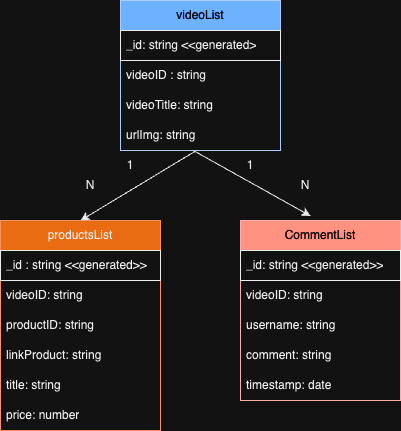

The diagram above was exported from draw.io. Its source (the exported page's mxGraphModel, read from the mxfile embedded in the PNG):
<mxGraphModel dx="414" dy="711" grid="1" gridSize="10" guides="1" tooltips="1" connect="1" arrows="1" fold="1" page="1" pageScale="1" pageWidth="850" pageHeight="1100" math="0" shadow="0">
  <root>
    <mxCell id="0" />
    <mxCell id="1" parent="0" />
    <mxCell id="d_8eXD-95gQGc_d2M8WJ-1" value="videoList" style="swimlane;fontStyle=0;childLayout=stackLayout;horizontal=1;startSize=30;horizontalStack=0;resizeParent=1;resizeParentMax=0;resizeLast=0;collapsible=1;marginBottom=0;whiteSpace=wrap;html=1;fillColor=#0050ef;strokeColor=#001DBC;fontColor=#ffffff;" vertex="1" parent="1">
      <mxGeometry x="240" y="80" width="160" height="150" as="geometry" />
    </mxCell>
    <mxCell id="d_8eXD-95gQGc_d2M8WJ-2" value="_id: string &amp;lt;&amp;lt;generated&amp;gt;" style="text;strokeColor=default;fillColor=none;align=left;verticalAlign=middle;spacingLeft=4;spacingRight=4;overflow=hidden;points=[[0,0.5],[1,0.5]];portConstraint=eastwest;rotatable=0;whiteSpace=wrap;html=1;" vertex="1" parent="d_8eXD-95gQGc_d2M8WJ-1">
      <mxGeometry y="30" width="160" height="30" as="geometry" />
    </mxCell>
    <mxCell id="d_8eXD-95gQGc_d2M8WJ-3" value="videoID : string" style="text;strokeColor=none;fillColor=none;align=left;verticalAlign=middle;spacingLeft=4;spacingRight=4;overflow=hidden;points=[[0,0.5],[1,0.5]];portConstraint=eastwest;rotatable=0;whiteSpace=wrap;html=1;" vertex="1" parent="d_8eXD-95gQGc_d2M8WJ-1">
      <mxGeometry y="60" width="160" height="30" as="geometry" />
    </mxCell>
    <mxCell id="d_8eXD-95gQGc_d2M8WJ-4" value="videoTitle: string" style="text;strokeColor=none;fillColor=none;align=left;verticalAlign=middle;spacingLeft=4;spacingRight=4;overflow=hidden;points=[[0,0.5],[1,0.5]];portConstraint=eastwest;rotatable=0;whiteSpace=wrap;html=1;" vertex="1" parent="d_8eXD-95gQGc_d2M8WJ-1">
      <mxGeometry y="90" width="160" height="30" as="geometry" />
    </mxCell>
    <mxCell id="d_8eXD-95gQGc_d2M8WJ-6" value="urlImg: string" style="text;strokeColor=none;fillColor=none;align=left;verticalAlign=middle;spacingLeft=4;spacingRight=4;overflow=hidden;points=[[0,0.5],[1,0.5]];portConstraint=eastwest;rotatable=0;whiteSpace=wrap;html=1;" vertex="1" parent="d_8eXD-95gQGc_d2M8WJ-1">
      <mxGeometry y="120" width="160" height="30" as="geometry" />
    </mxCell>
    <mxCell id="d_8eXD-95gQGc_d2M8WJ-8" value="productsList" style="swimlane;fontStyle=0;childLayout=stackLayout;horizontal=1;startSize=30;horizontalStack=0;resizeParent=1;resizeParentMax=0;resizeLast=0;collapsible=1;marginBottom=0;whiteSpace=wrap;html=1;fillColor=#fa6800;strokeColor=#C73500;fontColor=#000000;" vertex="1" parent="1">
      <mxGeometry x="120" y="300" width="160" height="210" as="geometry" />
    </mxCell>
    <mxCell id="d_8eXD-95gQGc_d2M8WJ-9" value="_id : string &amp;lt;&amp;lt;generated&amp;gt;&amp;gt;" style="text;strokeColor=default;fillColor=none;align=left;verticalAlign=middle;spacingLeft=4;spacingRight=4;overflow=hidden;points=[[0,0.5],[1,0.5]];portConstraint=eastwest;rotatable=0;whiteSpace=wrap;html=1;" vertex="1" parent="d_8eXD-95gQGc_d2M8WJ-8">
      <mxGeometry y="30" width="160" height="30" as="geometry" />
    </mxCell>
    <mxCell id="d_8eXD-95gQGc_d2M8WJ-10" value="videoID: string" style="text;strokeColor=none;fillColor=none;align=left;verticalAlign=middle;spacingLeft=4;spacingRight=4;overflow=hidden;points=[[0,0.5],[1,0.5]];portConstraint=eastwest;rotatable=0;whiteSpace=wrap;html=1;" vertex="1" parent="d_8eXD-95gQGc_d2M8WJ-8">
      <mxGeometry y="60" width="160" height="30" as="geometry" />
    </mxCell>
    <mxCell id="d_8eXD-95gQGc_d2M8WJ-11" value="productID: string" style="text;strokeColor=none;fillColor=none;align=left;verticalAlign=middle;spacingLeft=4;spacingRight=4;overflow=hidden;points=[[0,0.5],[1,0.5]];portConstraint=eastwest;rotatable=0;whiteSpace=wrap;html=1;" vertex="1" parent="d_8eXD-95gQGc_d2M8WJ-8">
      <mxGeometry y="90" width="160" height="30" as="geometry" />
    </mxCell>
    <mxCell id="d_8eXD-95gQGc_d2M8WJ-12" value="linkProduct: string" style="text;strokeColor=none;fillColor=none;align=left;verticalAlign=middle;spacingLeft=4;spacingRight=4;overflow=hidden;points=[[0,0.5],[1,0.5]];portConstraint=eastwest;rotatable=0;whiteSpace=wrap;html=1;" vertex="1" parent="d_8eXD-95gQGc_d2M8WJ-8">
      <mxGeometry y="120" width="160" height="30" as="geometry" />
    </mxCell>
    <mxCell id="d_8eXD-95gQGc_d2M8WJ-13" value="title: string" style="text;strokeColor=none;fillColor=none;align=left;verticalAlign=middle;spacingLeft=4;spacingRight=4;overflow=hidden;points=[[0,0.5],[1,0.5]];portConstraint=eastwest;rotatable=0;whiteSpace=wrap;html=1;" vertex="1" parent="d_8eXD-95gQGc_d2M8WJ-8">
      <mxGeometry y="150" width="160" height="30" as="geometry" />
    </mxCell>
    <mxCell id="d_8eXD-95gQGc_d2M8WJ-14" value="price: number" style="text;strokeColor=none;fillColor=none;align=left;verticalAlign=middle;spacingLeft=4;spacingRight=4;overflow=hidden;points=[[0,0.5],[1,0.5]];portConstraint=eastwest;rotatable=0;whiteSpace=wrap;html=1;" vertex="1" parent="d_8eXD-95gQGc_d2M8WJ-8">
      <mxGeometry y="180" width="160" height="30" as="geometry" />
    </mxCell>
    <mxCell id="d_8eXD-95gQGc_d2M8WJ-16" value="CommentList" style="swimlane;fontStyle=0;childLayout=stackLayout;horizontal=1;startSize=30;horizontalStack=0;resizeParent=1;resizeParentMax=0;resizeLast=0;collapsible=1;marginBottom=0;whiteSpace=wrap;html=1;fillColor=#e51400;fontColor=#ffffff;strokeColor=#B20000;" vertex="1" parent="1">
      <mxGeometry x="360" y="300" width="160" height="180" as="geometry" />
    </mxCell>
    <mxCell id="d_8eXD-95gQGc_d2M8WJ-17" value="_id: string &amp;lt;&amp;lt;generated&amp;gt;&amp;gt;" style="text;strokeColor=default;fillColor=none;align=left;verticalAlign=middle;spacingLeft=4;spacingRight=4;overflow=hidden;points=[[0,0.5],[1,0.5]];portConstraint=eastwest;rotatable=0;whiteSpace=wrap;html=1;" vertex="1" parent="d_8eXD-95gQGc_d2M8WJ-16">
      <mxGeometry y="30" width="160" height="30" as="geometry" />
    </mxCell>
    <mxCell id="d_8eXD-95gQGc_d2M8WJ-18" value="videoID: string" style="text;strokeColor=none;fillColor=none;align=left;verticalAlign=middle;spacingLeft=4;spacingRight=4;overflow=hidden;points=[[0,0.5],[1,0.5]];portConstraint=eastwest;rotatable=0;whiteSpace=wrap;html=1;" vertex="1" parent="d_8eXD-95gQGc_d2M8WJ-16">
      <mxGeometry y="60" width="160" height="30" as="geometry" />
    </mxCell>
    <mxCell id="d_8eXD-95gQGc_d2M8WJ-19" value="username: string" style="text;strokeColor=none;fillColor=none;align=left;verticalAlign=middle;spacingLeft=4;spacingRight=4;overflow=hidden;points=[[0,0.5],[1,0.5]];portConstraint=eastwest;rotatable=0;whiteSpace=wrap;html=1;" vertex="1" parent="d_8eXD-95gQGc_d2M8WJ-16">
      <mxGeometry y="90" width="160" height="30" as="geometry" />
    </mxCell>
    <mxCell id="d_8eXD-95gQGc_d2M8WJ-20" value="comment: string" style="text;strokeColor=none;fillColor=none;align=left;verticalAlign=middle;spacingLeft=4;spacingRight=4;overflow=hidden;points=[[0,0.5],[1,0.5]];portConstraint=eastwest;rotatable=0;whiteSpace=wrap;html=1;" vertex="1" parent="d_8eXD-95gQGc_d2M8WJ-16">
      <mxGeometry y="120" width="160" height="30" as="geometry" />
    </mxCell>
    <mxCell id="d_8eXD-95gQGc_d2M8WJ-21" value="timestamp: date" style="text;strokeColor=none;fillColor=none;align=left;verticalAlign=middle;spacingLeft=4;spacingRight=4;overflow=hidden;points=[[0,0.5],[1,0.5]];portConstraint=eastwest;rotatable=0;whiteSpace=wrap;html=1;" vertex="1" parent="d_8eXD-95gQGc_d2M8WJ-16">
      <mxGeometry y="150" width="160" height="30" as="geometry" />
    </mxCell>
    <mxCell id="d_8eXD-95gQGc_d2M8WJ-26" value="" style="endArrow=classic;html=1;rounded=0;entryX=0.5;entryY=0;entryDx=0;entryDy=0;exitX=0.468;exitY=1.021;exitDx=0;exitDy=0;exitPerimeter=0;" edge="1" parent="1" source="d_8eXD-95gQGc_d2M8WJ-6" target="d_8eXD-95gQGc_d2M8WJ-8">
      <mxGeometry width="50" height="50" relative="1" as="geometry">
        <mxPoint x="280" y="290" as="sourcePoint" />
        <mxPoint x="330" y="240" as="targetPoint" />
      </mxGeometry>
    </mxCell>
    <mxCell id="d_8eXD-95gQGc_d2M8WJ-27" value="N" style="text;html=1;strokeColor=none;fillColor=none;align=center;verticalAlign=middle;whiteSpace=wrap;rounded=0;" vertex="1" parent="1">
      <mxGeometry x="180" y="250" width="60" height="30" as="geometry" />
    </mxCell>
    <mxCell id="d_8eXD-95gQGc_d2M8WJ-28" value="1" style="text;html=1;strokeColor=none;fillColor=none;align=center;verticalAlign=middle;whiteSpace=wrap;rounded=0;" vertex="1" parent="1">
      <mxGeometry x="220" y="230" width="60" height="30" as="geometry" />
    </mxCell>
    <mxCell id="d_8eXD-95gQGc_d2M8WJ-29" value="" style="endArrow=classic;html=1;rounded=0;entryX=0.438;entryY=-0.025;entryDx=0;entryDy=0;entryPerimeter=0;exitX=0.462;exitY=1.021;exitDx=0;exitDy=0;exitPerimeter=0;" edge="1" parent="1" source="d_8eXD-95gQGc_d2M8WJ-6" target="d_8eXD-95gQGc_d2M8WJ-16">
      <mxGeometry width="50" height="50" relative="1" as="geometry">
        <mxPoint x="320" y="250" as="sourcePoint" />
        <mxPoint x="210" y="310" as="targetPoint" />
      </mxGeometry>
    </mxCell>
    <mxCell id="d_8eXD-95gQGc_d2M8WJ-30" value="N" style="text;html=1;strokeColor=none;fillColor=none;align=center;verticalAlign=middle;whiteSpace=wrap;rounded=0;" vertex="1" parent="1">
      <mxGeometry x="395" y="250" width="60" height="30" as="geometry" />
    </mxCell>
    <mxCell id="d_8eXD-95gQGc_d2M8WJ-31" value="1" style="text;html=1;strokeColor=none;fillColor=none;align=center;verticalAlign=middle;whiteSpace=wrap;rounded=0;" vertex="1" parent="1">
      <mxGeometry x="340" y="230" width="60" height="30" as="geometry" />
    </mxCell>
  </root>
</mxGraphModel>